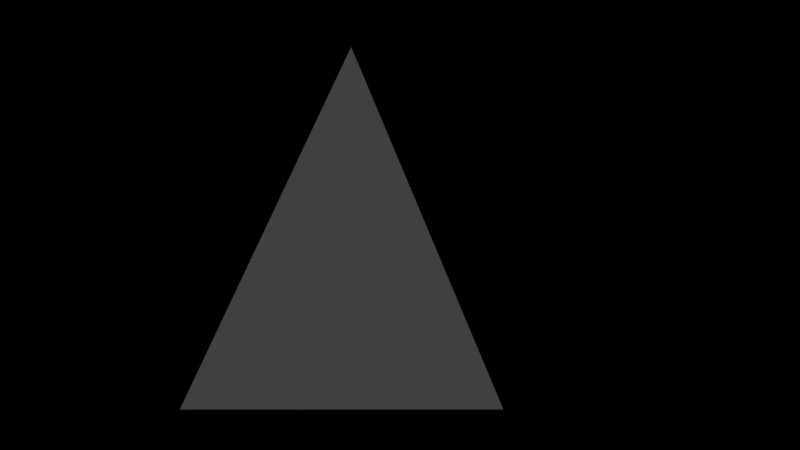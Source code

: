 # Source: oldtown_genderic1_LOD.blend  (saved by Blender 2.78.0; exported with 4.5.12 LTS)
import bpy
from mathutils import Matrix  # noqa: F401  (used for matrix-valued properties, if any)

bpy.ops.wm.read_factory_settings(use_empty=True)
scene = bpy.context.scene
scene.name = 'Scene'

# ---- collections
col_collection_1 = bpy.data.collections.new('Collection 1'); scene.collection.children.link(col_collection_1)

# ---- materials (node trees are filled in below, after node groups)
mat_material = bpy.data.materials.new('Material')
mat_material.alpha_threshold = 0.0
mat_material.use_transparent_shadow = False
mat_material.roughness = 0.5
mat_material.line_color = (0.0, 0.0, 0.0, 1.0)

# ---- material node trees

# ---- world
world_world = bpy.data.worlds.new('World'); scene.world = world_world
world_world.color = (0.05088, 0.05088, 0.05088)
world_world.use_sun_shadow = False
world_world.sun_shadow_jitter_overblur = 0.0
world_world.cycles.sampling_method = 'MANUAL'

# ---- cameras
cam_camera = bpy.data.cameras.new('Camera')
cam_camera.clip_end = 100.0
cam_camera.lens = 35.0
cam_camera.sensor_width = 32.0
cam_camera.sensor_height = 18.0
cam_camera.ortho_scale = 7.314
cam_camera.dof.focus_distance = 0.0
cam_camera.dof.aperture_fstop = 128.0

# ---- lights
light_lamp_003 = bpy.data.lights.new('Lamp.003', 'POINT')
light_lamp_003.transmission_factor = 0.0
light_lamp_003.cutoff_distance = 30.0
light_lamp_003.energy = 100.0
light_lamp_003.shadow_buffer_clip_start = 1.001
light_lamp_003.shadow_soft_size = 0.1
light_lamp_003.shadow_maximum_resolution = 0.006
light_lamp_003.use_absolute_resolution = True
light_lamp_002 = bpy.data.lights.new('Lamp.002', 'POINT')
light_lamp_002.transmission_factor = 0.0
light_lamp_002.cutoff_distance = 30.0
light_lamp_002.energy = 100.0
light_lamp_002.shadow_buffer_clip_start = 1.001
light_lamp_002.shadow_soft_size = 0.1
light_lamp_002.shadow_maximum_resolution = 0.006
light_lamp_002.use_absolute_resolution = True
light_lamp_001 = bpy.data.lights.new('Lamp.001', 'POINT')
light_lamp_001.transmission_factor = 0.0
light_lamp_001.cutoff_distance = 30.0
light_lamp_001.energy = 100.0
light_lamp_001.shadow_buffer_clip_start = 1.001
light_lamp_001.shadow_soft_size = 0.1
light_lamp_001.shadow_maximum_resolution = 0.006
light_lamp_001.use_absolute_resolution = True
light_lamp = bpy.data.lights.new('Lamp', 'POINT')
light_lamp.transmission_factor = 0.0
light_lamp.cutoff_distance = 30.0
light_lamp.energy = 100.0
light_lamp.shadow_buffer_clip_start = 1.001
light_lamp.shadow_soft_size = 0.1
light_lamp.shadow_maximum_resolution = 0.006
light_lamp.use_absolute_resolution = True

# ---- meshes
me_cube = bpy.data.meshes.new('Cube')
me_cube.from_pydata([(30.23, 57.05, -47.81), (30.23, -57.05, -47.81), (-68.08, -57.05, -59.14), (-68.08, 57.05, -59.14), (30.23, 57.05, -13.36), (30.23, -57.05, -13.36), (-68.08, -57.05, 74.9), (-68.08, 57.05, 74.9), (33.33, 57.05, -2.511), (33.33, -57.05, -2.511), (33.33, 57.05, 28.39), (33.33, -57.05, 28.39), (33.33, 57.05, 61.51), (33.33, -57.05, 61.51), (39.62, 57.05, 66.74), (39.62, -57.05, 66.74), (-14.23, -6.338, 74.9), (43.35, 57.05, -12.03), (43.35, -57.05, -12.03), (30.23, 19.02, -47.81), (30.23, -19.02, -47.81), (30.23, 19.02, -13.36), (30.23, -19.02, -13.36), (33.33, 19.02, -2.511), (33.33, -19.02, -2.511), (33.33, 19.02, 28.39), (33.33, -19.02, 28.39), (33.33, 19.02, 61.51), (33.33, -19.02, 61.51), (43.35, 19.02, -12.03), (43.35, -19.02, -12.03), (28.42, 25.34, 3.14), (28.42, 50.72, 3.14), (29.02, 50.72, 22.74), (29.02, 25.34, 22.74), (28.34, 25.34, 32.97), (28.34, 50.72, 32.97), (28.34, 50.72, 55.51), (28.34, 25.34, 55.51), (28.28, -50.65, 33.04), (28.28, -25.41, 33.04), (28.28, -25.41, 55.44), (28.28, -50.65, 55.44), (27.75, -12.69, 32.97), (28.31, 12.69, 32.97), (28.18, 12.69, 55.51), (28.51, -12.69, 55.51), (28.42, -50.72, 3.14), (28.42, -25.34, 3.14), (29.02, -25.34, 22.74), (29.02, -50.72, 22.74), (28.38, -14.1, 2.051), (28.38, 14.1, 2.051), (29.05, 14.1, 23.82), (29.05, -14.1, 23.82), (42.84, -19.02, -53.62), (37.48, -57.05, -59.14), (30.23, 57.05, -59.14), (42.84, 19.02, -53.62), (37.48, -19.02, -59.14), (37.48, -19.02, -47.81), (37.48, -57.05, -47.81), (37.48, 57.05, -47.81), (37.48, 19.02, -47.81), (37.48, -19.02, -53.62), (37.48, 57.05, -59.14), (37.48, 19.02, -53.62), (37.48, 19.02, -59.14), (42.84, 19.02, -59.14), (42.84, -19.02, -59.14), (18.63, 8.994, -46.58), (18.63, 8.994, -21.74), (18.63, -8.994, -21.74), (18.63, -8.994, -46.58), (30.23, 57.05, -38.08), (30.23, -57.05, -38.08), (30.23, 19.02, -38.08), (30.23, -19.02, -38.08), (18.63, 8.994, -38.92), (18.63, -8.994, -38.92), (27.37, -22.5, -34.59), (27.37, -22.5, -19.74), (27.37, -53.56, -19.74), (27.37, -53.56, -34.59), (27.37, 53.56, -34.59), (27.37, 53.56, -19.74), (27.37, 22.5, -19.74), (27.37, 22.5, -34.59), (30.23, -1.841e-05, -13.36), (18.63, -1.09e-05, -14.9), (39.62, -57.05, 74.9), (39.62, 57.05, 74.9), (29.14, -53.14, -5.648), (29.14, 53.14, -5.648), (29.14, 53.14, 57.52), (29.14, -53.14, 57.52)], [], [(80, 81, 82, 83), (75, 5, 6, 2), (2, 7, 3), (74, 0, 3), (8, 7, 10), (6, 11, 13), (6, 9, 11), (10, 7, 12), (6, 15, 90), (12, 7, 14), (6, 13, 15), (27, 12, 14), (14, 7, 91), (21, 4, 17, 29), (6, 5, 18), (4, 7, 17), (5, 22, 30, 18), (88, 21, 29), (7, 2, 6), (13, 28, 15), (84, 85, 86, 87), (78, 89, 72, 79), (1, 56, 61), (20, 1, 61, 60), (1, 2, 56), (3, 0, 57), (19, 20, 60, 63), (59, 56, 2), (57, 59, 2, 3), (62, 63, 66, 65), (60, 61, 56, 64), (65, 66, 67), (63, 60, 64, 66), (64, 56, 59), (66, 64, 55, 58), (57, 0, 62, 65), (59, 57, 65, 67), (0, 19, 63, 62), (58, 55, 69, 68), (64, 59, 69, 55), (67, 66, 58, 68), (76, 21, 71, 78), (88, 22, 72, 89), (77, 20, 73, 79), (22, 77, 79, 72), (19, 76, 78, 70), (70, 78, 79, 73), (0, 74, 76, 19), (4, 74, 3, 7), (1, 75, 2), (20, 77, 75, 1), (77, 22, 81, 80), (22, 5, 82, 81), (5, 75, 83, 82), (75, 77, 80, 83), (74, 4, 85, 84), (4, 21, 86, 85), (21, 76, 87, 86), (76, 74, 84, 87), (18, 30, 24, 9), (29, 17, 8, 23), (6, 18, 9), (17, 7, 8), (30, 29, 23, 24), (20, 19, 70, 73), (21, 88, 89, 71), (59, 67, 68, 69), (78, 71, 89), (92, 93, 94, 95), (28, 27, 14, 15), (15, 14, 91, 90), (22, 88, 29, 30), (16, 91, 7), (16, 6, 90), (16, 7, 6), (16, 90, 91), (27, 25, 35, 38), (12, 27, 38, 37), (10, 12, 37, 36), (25, 10, 36, 35), (25, 23, 31, 34), (10, 25, 34, 33), (8, 10, 33, 32), (23, 8, 32, 31), (24, 23, 52, 51), (26, 24, 51, 54), (25, 26, 54, 53), (23, 25, 53, 52), (26, 25, 44, 43), (28, 26, 43, 46), (27, 28, 46, 45), (25, 27, 45, 44), (13, 11, 39, 42), (28, 13, 42, 41), (26, 28, 41, 40), (11, 26, 40, 39), (11, 9, 47, 50), (26, 11, 50, 49), (24, 26, 49, 48), (9, 24, 48, 47)])
_uv = me_cube.uv_layers.new(name='UVMap')
_uv.uv.foreach_set('vector', [0.7465, 0.3279, 0.7629, 0.3279, 0.7629, 0.3622, 0.7465, 0.3622, 0.06451, 0.3228, 0.06451, 0.2955, 0.1732, 0.198, 0.1732, 0.346, 0.05, 0.198, 0.1761, 0.05, 0.1761, 0.198, 0.1907, 0.07326, 0.1907, 0.06252, 0.2994, 0.05, 0.1872, 0.1125, 0.2994, 0.198, 0.1872, 0.1467, 0.1732, 0.198, 0.06108, 0.2494, 0.06108, 0.2128, 0.1732, 0.198, 0.06108, 0.2835, 0.06108, 0.2494, 0.1872, 0.1467, 0.2994, 0.198, 0.1872, 0.1832, 0.1732, 0.198, 0.05413, 0.207, 0.05413, 0.198, 0.1872, 0.1832, 0.2994, 0.198, 0.1803, 0.189, 0.1732, 0.198, 0.06108, 0.2128, 0.05413, 0.207, 0.45, 0.282, 0.45, 0.324, 0.4423, 0.324, 0.1803, 0.189, 0.2994, 0.198, 0.1803, 0.198, 0.4278, 0.24, 0.4278, 0.198, 0.4423, 0.198, 0.4423, 0.24, 0.1732, 0.198, 0.06451, 0.2955, 0.05, 0.294, 0.1907, 0.1006, 0.2994, 0.198, 0.1761, 0.102, 0.4278, 0.324, 0.4278, 0.282, 0.4423, 0.282, 0.4423, 0.324, 0.4278, 0.261, 0.4278, 0.24, 0.4423, 0.24, 0.1761, 0.05, 0.05, 0.198, 0.05, 0.05, 0.45, 0.198, 0.45, 0.24, 0.4423, 0.198, 0.7177, 0.3622, 0.7013, 0.3622, 0.7013, 0.3279, 0.7177, 0.3279, 0.3137, 0.3325, 0.3038, 0.3589, 0.2938, 0.3514, 0.2938, 0.3325, 0.06451, 0.3335, 0.0565, 0.346, 0.0565, 0.3335, 0.186, 0.366, 0.186, 0.324, 0.1941, 0.324, 0.1941, 0.366, 0.06451, 0.3335, 0.1732, 0.346, 0.0565, 0.346, 0.2994, 0.05, 0.1907, 0.06252, 0.1907, 0.05, 0.186, 0.408, 0.186, 0.366, 0.1941, 0.366, 0.1941, 0.408, 0.1791, 0.24, 0.1791, 0.198, 0.2947, 0.198, 0.187, 0.324, 0.1791, 0.24, 0.2947, 0.198, 0.2947, 0.324, 0.2701, 0.45, 0.2701, 0.408, 0.2765, 0.408, 0.2826, 0.45, 0.2701, 0.366, 0.2701, 0.324, 0.2826, 0.324, 0.2765, 0.366, 0.2826, 0.45, 0.2765, 0.408, 0.2826, 0.408, 0.2701, 0.408, 0.2701, 0.366, 0.2765, 0.366, 0.2765, 0.408, 0.2765, 0.366, 0.2826, 0.324, 0.2826, 0.366, 0.3455, 0.366, 0.3455, 0.324, 0.3514, 0.324, 0.3514, 0.366, 0.1907, 0.05, 0.1907, 0.06252, 0.1826, 0.06252, 0.1826, 0.05, 0.1791, 0.24, 0.187, 0.324, 0.1791, 0.324, 0.1791, 0.282, 0.186, 0.45, 0.186, 0.408, 0.1941, 0.408, 0.1941, 0.45, 0.3394, 0.366, 0.3394, 0.324, 0.3455, 0.324, 0.3455, 0.366, 0.3053, 0.1821, 0.3053, 0.1882, 0.2994, 0.1882, 0.2994, 0.1821, 0.2994, 0.1821, 0.2994, 0.176, 0.3053, 0.176, 0.3053, 0.1821, 0.3394, 0.3348, 0.3394, 0.362, 0.3265, 0.3528, 0.3265, 0.3338, 0.4278, 0.261, 0.4278, 0.282, 0.4138, 0.2709, 0.4148, 0.261, 0.3265, 0.3513, 0.3265, 0.362, 0.3137, 0.3607, 0.3137, 0.3522, 0.3265, 0.324, 0.3265, 0.3513, 0.3137, 0.3522, 0.3137, 0.3333, 0.3394, 0.324, 0.3394, 0.3348, 0.3265, 0.3338, 0.3265, 0.3254, 0.3137, 0.324, 0.3137, 0.3325, 0.2938, 0.3325, 0.2938, 0.324, 0.2321, 0.366, 0.2213, 0.366, 0.2213, 0.324, 0.2321, 0.324, 0.1907, 0.1006, 0.1907, 0.07326, 0.2994, 0.05, 0.2994, 0.198, 0.06451, 0.3335, 0.06451, 0.3228, 0.1732, 0.346, 0.2321, 0.324, 0.2428, 0.324, 0.2428, 0.366, 0.2321, 0.366, 0.2428, 0.324, 0.2701, 0.324, 0.2629, 0.3279, 0.2465, 0.3279, 0.2701, 0.324, 0.2701, 0.366, 0.2629, 0.3622, 0.2629, 0.3279, 0.2701, 0.366, 0.2428, 0.366, 0.2465, 0.3622, 0.2629, 0.3622, 0.2428, 0.366, 0.2428, 0.324, 0.2465, 0.3279, 0.2465, 0.3622, 0.2213, 0.366, 0.1941, 0.366, 0.2013, 0.3622, 0.2177, 0.3622, 0.1941, 0.366, 0.1941, 0.324, 0.2013, 0.3279, 0.2013, 0.3622, 0.1941, 0.324, 0.2213, 0.324, 0.2177, 0.3279, 0.2013, 0.3279, 0.2213, 0.324, 0.2213, 0.366, 0.2177, 0.3622, 0.2177, 0.3279, 0.2826, 0.45, 0.2826, 0.408, 0.2938, 0.408, 0.2938, 0.45, 0.2826, 0.366, 0.2826, 0.324, 0.2938, 0.324, 0.2938, 0.366, 0.1732, 0.198, 0.05, 0.294, 0.06108, 0.2835, 0.1761, 0.102, 0.2994, 0.198, 0.1872, 0.1125, 0.2826, 0.408, 0.2826, 0.366, 0.2938, 0.366, 0.2938, 0.408, 0.186, 0.366, 0.186, 0.408, 0.1732, 0.3969, 0.1732, 0.3771, 0.4278, 0.24, 0.4278, 0.261, 0.4148, 0.261, 0.4138, 0.2511, 0.1791, 0.24, 0.1791, 0.282, 0.1732, 0.282, 0.1732, 0.24, 0.3137, 0.3325, 0.3137, 0.3514, 0.3038, 0.3589, 0.87, 0.1674, 0.87, 0.05, 0.9397, 0.05, 0.9397, 0.1674, 0.45, 0.24, 0.45, 0.282, 0.4423, 0.324, 0.4423, 0.198, 0.4488, 0.05, 0.4488, 0.176, 0.4397, 0.176, 0.4397, 0.05, 0.4278, 0.282, 0.4278, 0.261, 0.4423, 0.24, 0.4423, 0.282, 0.3543, 0.268, 0.2947, 0.198, 0.4138, 0.198, 0.3543, 0.268, 0.4138, 0.324, 0.2947, 0.324, 0.3543, 0.268, 0.4138, 0.198, 0.4138, 0.324, 0.3543, 0.268, 0.2947, 0.324, 0.2947, 0.198, 0.37, 0.092, 0.3335, 0.092, 0.337, 0.08656, 0.3647, 0.08656, 0.37, 0.05, 0.37, 0.092, 0.3647, 0.08656, 0.3647, 0.05543, 0.3335, 0.05, 0.37, 0.05, 0.3647, 0.05543, 0.337, 0.05543, 0.3335, 0.092, 0.3335, 0.05, 0.337, 0.05543, 0.337, 0.08656, 0.3335, 0.092, 0.2994, 0.092, 0.3042, 0.08656, 0.3283, 0.08656, 0.3335, 0.05, 0.3335, 0.092, 0.3283, 0.08656, 0.3283, 0.05543, 0.2994, 0.05, 0.3335, 0.05, 0.3283, 0.05543, 0.3042, 0.05543, 0.2994, 0.092, 0.2994, 0.05, 0.3042, 0.05543, 0.3042, 0.08656, 0.2994, 0.134, 0.2994, 0.092, 0.3042, 0.09743, 0.3042, 0.1286, 0.3335, 0.134, 0.2994, 0.134, 0.3042, 0.1286, 0.3283, 0.1286, 0.3335, 0.092, 0.3335, 0.134, 0.3283, 0.1286, 0.3283, 0.09743, 0.2994, 0.092, 0.3335, 0.092, 0.3283, 0.09743, 0.3042, 0.09743, 0.3335, 0.134, 0.3335, 0.092, 0.337, 0.09743, 0.337, 0.1286, 0.37, 0.134, 0.3335, 0.134, 0.337, 0.1286, 0.3647, 0.1286, 0.37, 0.092, 0.37, 0.134, 0.3647, 0.1286, 0.3646, 0.09743, 0.3335, 0.092, 0.37, 0.092, 0.3646, 0.09743, 0.337, 0.09743, 0.37, 0.176, 0.3335, 0.176, 0.3371, 0.1705, 0.3646, 0.1705, 0.37, 0.134, 0.37, 0.176, 0.3646, 0.1705, 0.3646, 0.1395, 0.3335, 0.134, 0.37, 0.134, 0.3646, 0.1395, 0.3371, 0.1395, 0.3335, 0.176, 0.3335, 0.134, 0.3371, 0.1395, 0.3371, 0.1705, 0.3335, 0.176, 0.2994, 0.176, 0.3042, 0.1706, 0.3283, 0.1706, 0.3335, 0.134, 0.3335, 0.176, 0.3283, 0.1706, 0.3283, 0.1394, 0.2994, 0.134, 0.3335, 0.134, 0.3283, 0.1394, 0.3042, 0.1394, 0.2994, 0.176, 0.2994, 0.134, 0.3042, 0.1394, 0.3042, 0.1706])
me_cube.materials.append(mat_material)
me_cube.use_remesh_preserve_volume = False
me_cube.use_remesh_preserve_attributes = False
me_cube.use_mirror_vertex_groups = False
me_cube.update()

# ---- objects
ob_lamp_003 = bpy.data.objects.new('Lamp.003', light_lamp_003)
ob_lamp_002 = bpy.data.objects.new('Lamp.002', light_lamp_002)
ob_lamp_001 = bpy.data.objects.new('Lamp.001', light_lamp_001)
ob_cube = bpy.data.objects.new('Cube', me_cube)
ob_lamp = bpy.data.objects.new('Lamp', light_lamp)
ob_camera = bpy.data.objects.new('Camera', cam_camera)

# ---- transforms, parenting, visibility, modifiers, constraints
ob_lamp_003.location = (-153.8, 54.2, 5.904)
ob_lamp_003.rotation_euler = (0.6503, 0.05522, 1.866)
ob_lamp_003.lock_rotations_4d = False
ob_lamp_003.empty_display_type = 'ARROWS'
ob_lamp_003.color = (0.0, 0.0, 0.0, 0.0)
ob_lamp_003.lineart.crease_threshold = 0.0
ob_lamp_002.location = (-153.8, -101.1, 5.904)
ob_lamp_002.rotation_euler = (0.6503, 0.05522, 1.866)
ob_lamp_002.lock_rotations_4d = False
ob_lamp_002.empty_display_type = 'ARROWS'
ob_lamp_002.color = (0.0, 0.0, 0.0, 0.0)
ob_lamp_002.lineart.crease_threshold = 0.0
ob_lamp_001.location = (87.87, -101.1, 5.904)
ob_lamp_001.rotation_euler = (0.6503, 0.05522, 1.866)
ob_lamp_001.lock_rotations_4d = False
ob_lamp_001.empty_display_type = 'ARROWS'
ob_lamp_001.color = (0.0, 0.0, 0.0, 0.0)
ob_lamp_001.lineart.crease_threshold = 0.0
ob_cube.location = (0.0, 0.0, 1.056)
ob_cube.lock_rotations_4d = False
ob_cube.empty_display_type = 'ARROWS'
ob_cube.lineart.crease_threshold = 0.0
ob_lamp.location = (87.87, 54.2, 5.904)
ob_lamp.rotation_euler = (0.6503, 0.05522, 1.866)
ob_lamp.lock_rotations_4d = False
ob_lamp.empty_display_type = 'ARROWS'
ob_lamp.color = (0.0, 0.0, 0.0, 0.0)
ob_lamp.lineart.crease_threshold = 0.0
ob_camera.location = (7.481, -6.508, 5.344)
ob_camera.rotation_euler = (1.109, 0.0, 0.8149)
ob_camera.lock_rotations_4d = False
ob_camera.empty_display_type = 'ARROWS'
ob_camera.color = (0.0, 0.0, 0.0, 0.0)
ob_camera.display_type = 'WIRE'
ob_camera.lineart.crease_threshold = 0.0

# ---- collection membership
col_collection_1.objects.link(ob_lamp_003)
col_collection_1.objects.link(ob_lamp_002)
col_collection_1.objects.link(ob_lamp_001)
col_collection_1.objects.link(ob_cube)
col_collection_1.objects.link(ob_lamp)
col_collection_1.objects.link(ob_camera)

# ---- scene / render settings (as saved in the file)
scene.camera = ob_camera
scene.frame_start = 1; scene.frame_end = 250; scene.frame_set(1)
scene.render.engine = 'BLENDER_EEVEE_NEXT'
scene.render.resolution_percentage = 50
scene.render.dither_intensity = 0.0
scene.cycles.use_denoising = False
scene.cycles.samples = 128
scene.cycles.sampling_pattern = 'TABULATED_SOBOL'
scene.cycles.light_sampling_threshold = 0.0
scene.cycles.use_adaptive_sampling = False
scene.cycles.use_light_tree = False
scene.cycles.blur_glossy = 0.0
scene.cycles.sample_clamp_indirect = 0.0
scene.view_settings.view_transform = 'Standard'
bpy.context.view_layer.update()
